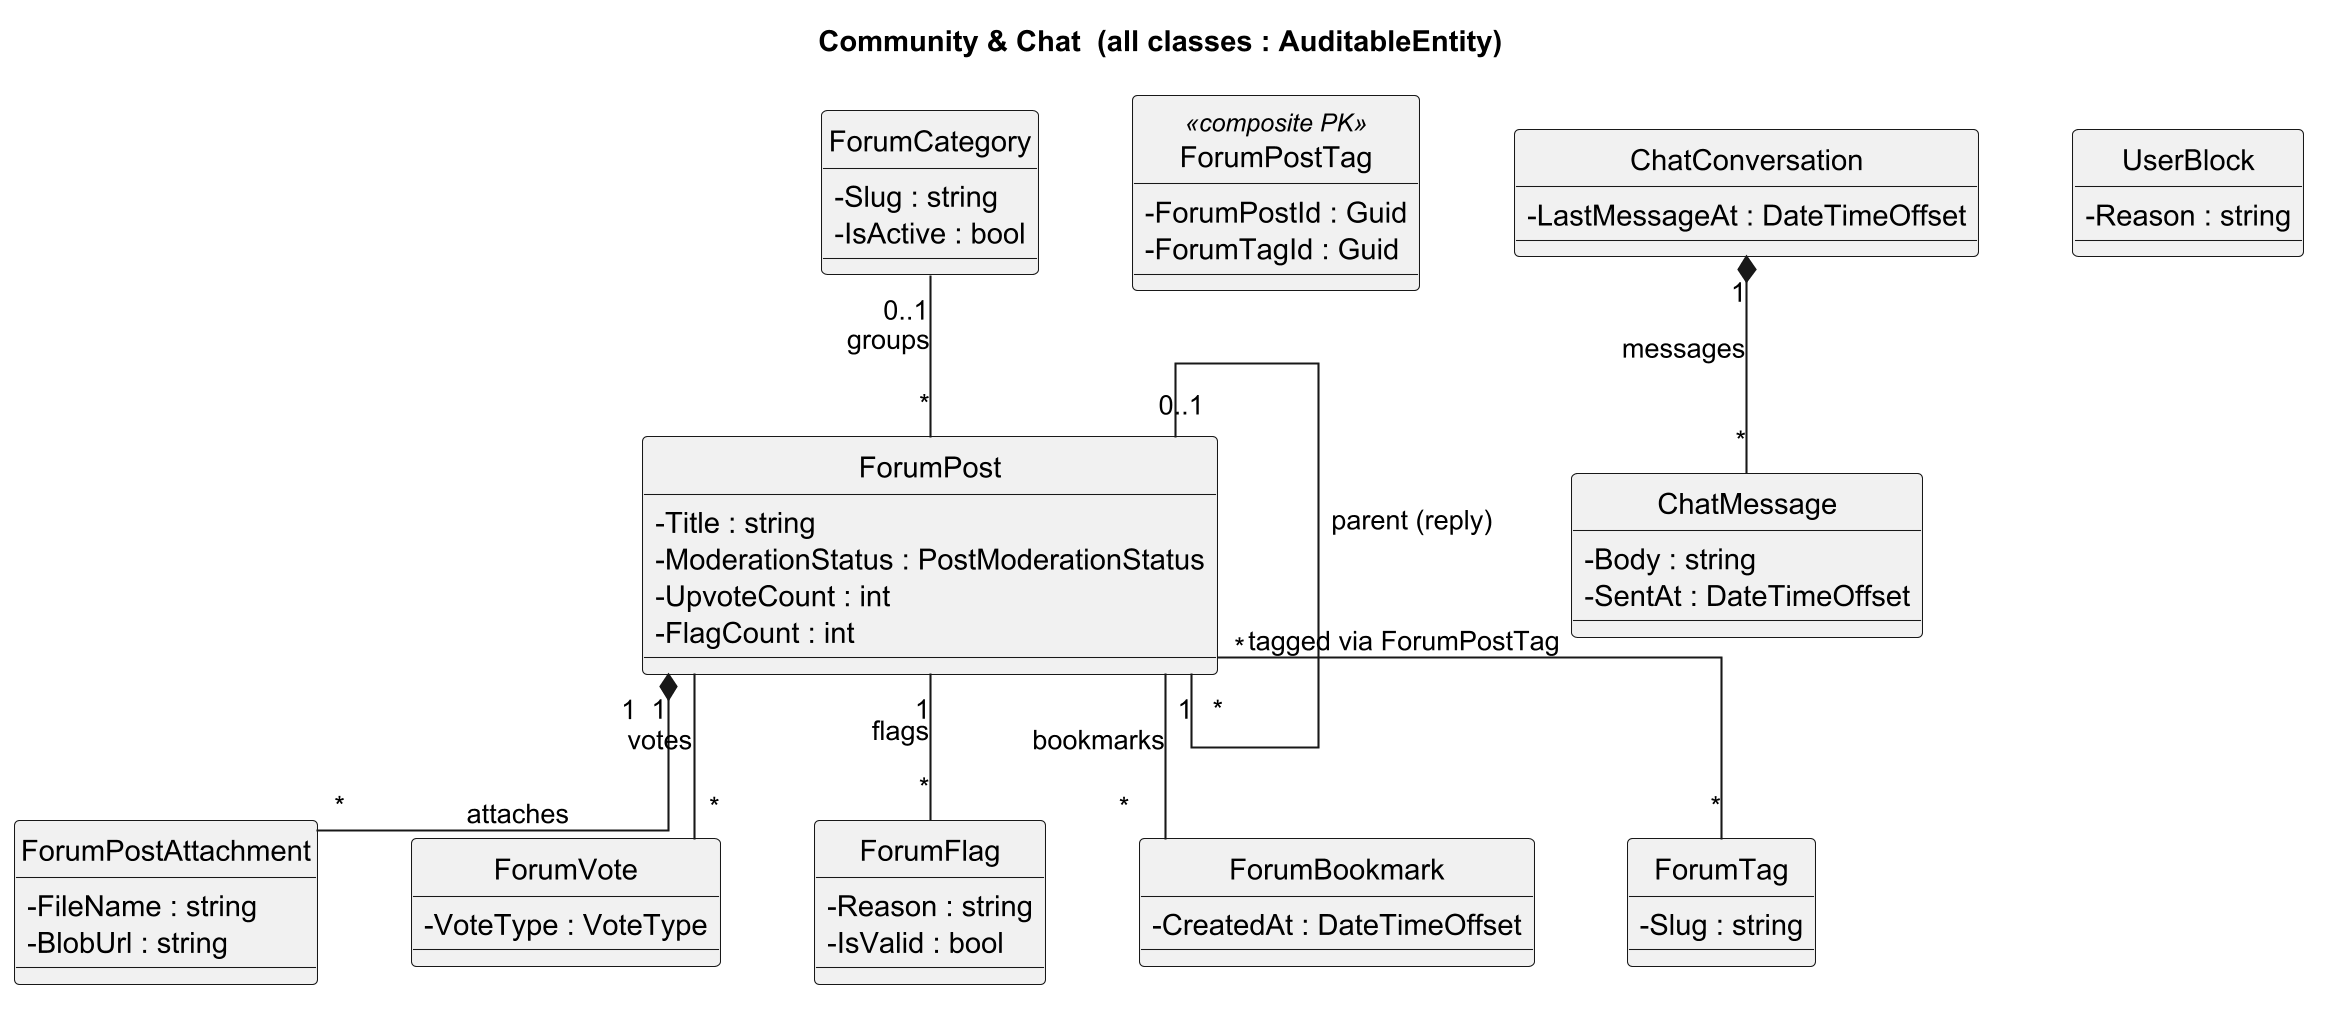

The diagram above was rendered by PlantUML. Its source (embedded in the PNG):
@startuml Class_Community_Chat
skinparamlocked dpi 200
title Community & Chat  (all classes : AuditableEntity)
skinparam linetype ortho
skinparam classAttributeIconSize 0
skinparam nodesep 45
skinparam ranksep 70
hide circle
class ForumCategory {
  -Slug : string
  -IsActive : bool
}
class ForumPost {
  -Title : string
  -ModerationStatus : PostModerationStatus
  -UpvoteCount : int
  -FlagCount : int
}
class ForumPostAttachment {
  -FileName : string
  -BlobUrl : string
}
class ForumVote {
  -VoteType : VoteType
}
class ForumFlag {
  -Reason : string
  -IsValid : bool
}
class ForumBookmark {
  -CreatedAt : DateTimeOffset
}
class ForumTag {
  -Slug : string
}
class ForumPostTag <<composite PK>> {
  -ForumPostId : Guid
  -ForumTagId : Guid
}
class ChatConversation {
  -LastMessageAt : DateTimeOffset
}
class ChatMessage {
  -Body : string
  -SentAt : DateTimeOffset
}
class UserBlock {
  -Reason : string
}
ForumCategory "0..1" -- "*" ForumPost : groups
ForumPost "0..1" -- "*" ForumPost : parent (reply)
ForumPost "1" *-- "*" ForumPostAttachment : attaches
ForumPost "1" -- "*" ForumVote : votes
ForumPost "1" -- "*" ForumFlag : flags
ForumPost "1" -- "*" ForumBookmark : bookmarks
ForumPost "*" -- "*" ForumTag : tagged via ForumPostTag
ChatConversation "1" *-- "*" ChatMessage : messages
@enduml